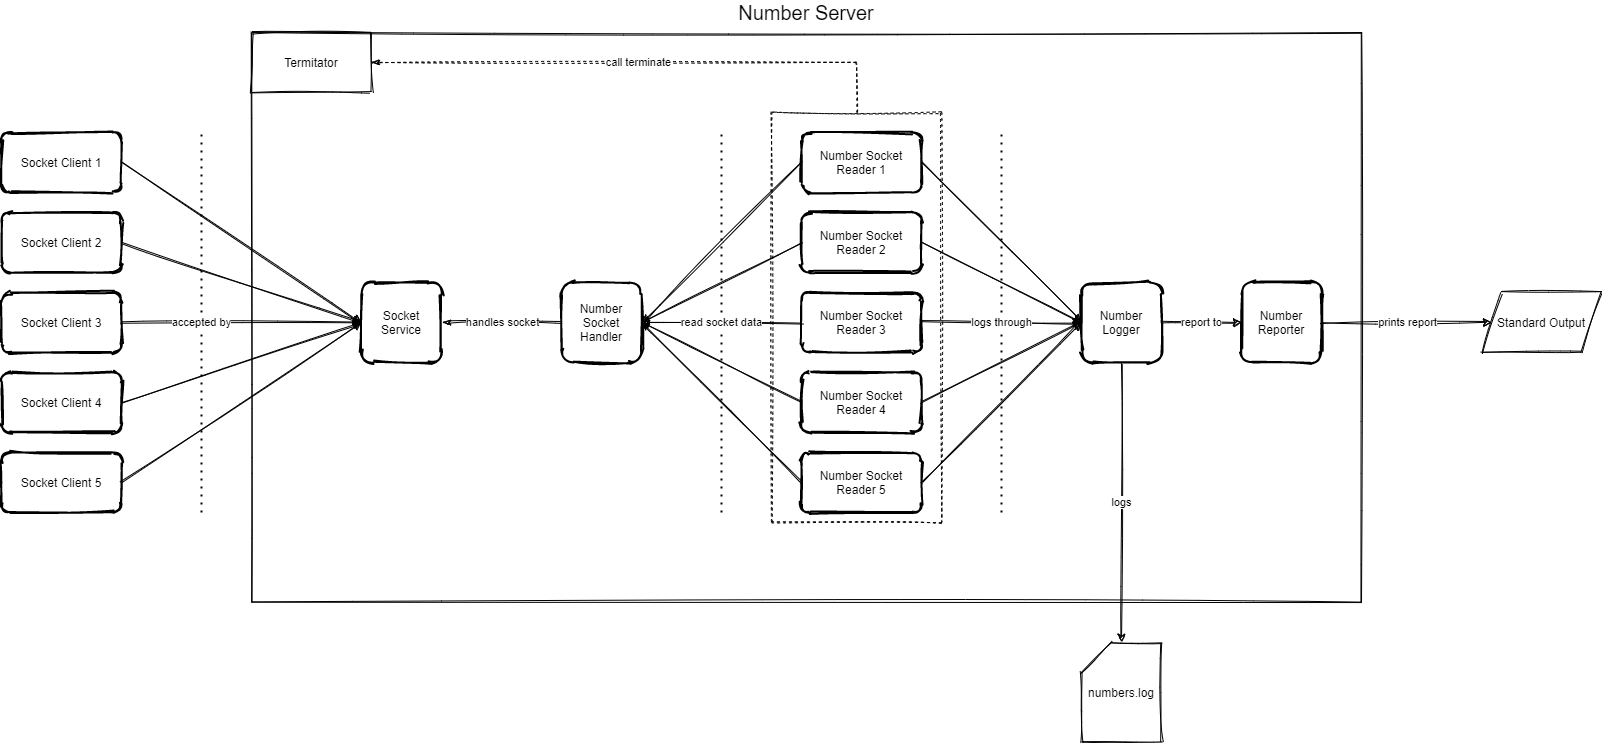

The diagram above was exported from draw.io. Its source (the exported page's mxGraphModel, read from the mxfile embedded in the PNG):
<mxGraphModel dx="2418" dy="1304" grid="1" gridSize="10" guides="1" tooltips="1" connect="1" arrows="1" fold="1" page="1" pageScale="1" pageWidth="827" pageHeight="1169" math="0" shadow="0">
  <root>
    <mxCell id="0" />
    <mxCell id="1" parent="0" />
    <mxCell id="3hJeP44GZhK0qHw1xJs9-64" value="" style="rounded=0;whiteSpace=wrap;html=1;sketch=1;fillColor=none;" vertex="1" parent="1">
      <mxGeometry x="290" y="70" width="1110" height="570" as="geometry" />
    </mxCell>
    <mxCell id="3hJeP44GZhK0qHw1xJs9-40" style="rounded=0;orthogonalLoop=1;jettySize=auto;html=1;exitX=1;exitY=0.5;exitDx=0;exitDy=0;entryX=0;entryY=0.5;entryDx=0;entryDy=0;sketch=1;" edge="1" parent="1" source="3hJeP44GZhK0qHw1xJs9-21" target="3hJeP44GZhK0qHw1xJs9-26">
      <mxGeometry relative="1" as="geometry">
        <mxPoint x="300" y="350" as="targetPoint" />
      </mxGeometry>
    </mxCell>
    <mxCell id="3hJeP44GZhK0qHw1xJs9-21" value="Socket Client 1" style="rounded=1;whiteSpace=wrap;html=1;strokeWidth=2;fillWeight=4;hachureGap=8;hachureAngle=45;sketch=1;fillColor=none;" vertex="1" parent="1">
      <mxGeometry x="40" y="170" width="120" height="60" as="geometry" />
    </mxCell>
    <mxCell id="3hJeP44GZhK0qHw1xJs9-41" style="edgeStyle=none;rounded=0;sketch=1;orthogonalLoop=1;jettySize=auto;html=1;exitX=1;exitY=0.5;exitDx=0;exitDy=0;entryX=0;entryY=0.5;entryDx=0;entryDy=0;" edge="1" parent="1" source="3hJeP44GZhK0qHw1xJs9-22" target="3hJeP44GZhK0qHw1xJs9-26">
      <mxGeometry relative="1" as="geometry" />
    </mxCell>
    <mxCell id="3hJeP44GZhK0qHw1xJs9-22" value="Socket Client 2" style="rounded=1;whiteSpace=wrap;html=1;strokeWidth=2;fillWeight=4;hachureGap=8;hachureAngle=45;sketch=1;fillColor=none;" vertex="1" parent="1">
      <mxGeometry x="40" y="250" width="120" height="60" as="geometry" />
    </mxCell>
    <mxCell id="3hJeP44GZhK0qHw1xJs9-42" style="edgeStyle=none;rounded=0;sketch=1;orthogonalLoop=1;jettySize=auto;html=1;exitX=1;exitY=0.5;exitDx=0;exitDy=0;entryX=0;entryY=0.5;entryDx=0;entryDy=0;" edge="1" parent="1" source="3hJeP44GZhK0qHw1xJs9-23" target="3hJeP44GZhK0qHw1xJs9-26">
      <mxGeometry relative="1" as="geometry" />
    </mxCell>
    <mxCell id="3hJeP44GZhK0qHw1xJs9-23" value="Socket Client 3" style="rounded=1;whiteSpace=wrap;html=1;strokeWidth=2;fillWeight=4;hachureGap=8;hachureAngle=45;sketch=1;fillColor=none;" vertex="1" parent="1">
      <mxGeometry x="40" y="330" width="120" height="60" as="geometry" />
    </mxCell>
    <mxCell id="3hJeP44GZhK0qHw1xJs9-43" style="edgeStyle=none;rounded=0;sketch=1;orthogonalLoop=1;jettySize=auto;html=1;exitX=1;exitY=0.5;exitDx=0;exitDy=0;entryX=0;entryY=0.5;entryDx=0;entryDy=0;" edge="1" parent="1" source="3hJeP44GZhK0qHw1xJs9-24" target="3hJeP44GZhK0qHw1xJs9-26">
      <mxGeometry relative="1" as="geometry" />
    </mxCell>
    <mxCell id="3hJeP44GZhK0qHw1xJs9-24" value="Socket Client 4" style="rounded=1;whiteSpace=wrap;html=1;strokeWidth=2;fillWeight=4;hachureGap=8;hachureAngle=45;sketch=1;fillColor=none;" vertex="1" parent="1">
      <mxGeometry x="40" y="410" width="120" height="60" as="geometry" />
    </mxCell>
    <mxCell id="3hJeP44GZhK0qHw1xJs9-44" style="edgeStyle=none;rounded=0;sketch=1;orthogonalLoop=1;jettySize=auto;html=1;exitX=1;exitY=0.5;exitDx=0;exitDy=0;entryX=0;entryY=0.5;entryDx=0;entryDy=0;" edge="1" parent="1" source="3hJeP44GZhK0qHw1xJs9-25" target="3hJeP44GZhK0qHw1xJs9-26">
      <mxGeometry relative="1" as="geometry" />
    </mxCell>
    <mxCell id="3hJeP44GZhK0qHw1xJs9-25" value="Socket Client 5" style="rounded=1;whiteSpace=wrap;html=1;strokeWidth=2;fillWeight=4;hachureGap=8;hachureAngle=45;sketch=1;fillColor=none;" vertex="1" parent="1">
      <mxGeometry x="40" y="490" width="120" height="60" as="geometry" />
    </mxCell>
    <mxCell id="3hJeP44GZhK0qHw1xJs9-45" value="handles socket" style="edgeStyle=none;rounded=0;sketch=1;orthogonalLoop=1;jettySize=auto;html=1;exitX=1;exitY=0.5;exitDx=0;exitDy=0;entryX=0;entryY=0.5;entryDx=0;entryDy=0;startArrow=classicThin;startFill=1;endArrow=none;endFill=0;" edge="1" parent="1" target="3hJeP44GZhK0qHw1xJs9-27">
      <mxGeometry relative="1" as="geometry">
        <mxPoint x="481" y="360" as="sourcePoint" />
        <mxPoint x="561" y="360" as="targetPoint" />
      </mxGeometry>
    </mxCell>
    <mxCell id="3hJeP44GZhK0qHw1xJs9-26" value="Socket Service" style="rounded=1;whiteSpace=wrap;html=1;strokeWidth=2;fillWeight=4;hachureGap=8;hachureAngle=45;sketch=1;fillColor=none;" vertex="1" parent="1">
      <mxGeometry x="400" y="320" width="80" height="80" as="geometry" />
    </mxCell>
    <mxCell id="3hJeP44GZhK0qHw1xJs9-46" style="edgeStyle=none;rounded=0;sketch=1;orthogonalLoop=1;jettySize=auto;html=1;exitX=1;exitY=0.5;exitDx=0;exitDy=0;entryX=0;entryY=0.5;entryDx=0;entryDy=0;startArrow=classicThin;startFill=1;endArrow=none;endFill=0;" edge="1" parent="1" source="3hJeP44GZhK0qHw1xJs9-27" target="3hJeP44GZhK0qHw1xJs9-28">
      <mxGeometry relative="1" as="geometry" />
    </mxCell>
    <mxCell id="3hJeP44GZhK0qHw1xJs9-47" style="edgeStyle=none;rounded=0;sketch=1;orthogonalLoop=1;jettySize=auto;html=1;exitX=1;exitY=0.5;exitDx=0;exitDy=0;entryX=0;entryY=0.5;entryDx=0;entryDy=0;startArrow=classicThin;startFill=1;endArrow=none;endFill=0;" edge="1" parent="1" source="3hJeP44GZhK0qHw1xJs9-27" target="3hJeP44GZhK0qHw1xJs9-29">
      <mxGeometry relative="1" as="geometry" />
    </mxCell>
    <mxCell id="3hJeP44GZhK0qHw1xJs9-48" style="edgeStyle=none;rounded=0;sketch=1;orthogonalLoop=1;jettySize=auto;html=1;exitX=1;exitY=0.5;exitDx=0;exitDy=0;entryX=0;entryY=0.5;entryDx=0;entryDy=0;startArrow=classicThin;startFill=1;endArrow=none;endFill=0;" edge="1" parent="1" source="3hJeP44GZhK0qHw1xJs9-27" target="3hJeP44GZhK0qHw1xJs9-30">
      <mxGeometry relative="1" as="geometry" />
    </mxCell>
    <mxCell id="3hJeP44GZhK0qHw1xJs9-49" style="edgeStyle=none;rounded=0;sketch=1;orthogonalLoop=1;jettySize=auto;html=1;exitX=1;exitY=0.5;exitDx=0;exitDy=0;entryX=0;entryY=0.5;entryDx=0;entryDy=0;startArrow=classicThin;startFill=1;endArrow=none;endFill=0;" edge="1" parent="1" source="3hJeP44GZhK0qHw1xJs9-27" target="3hJeP44GZhK0qHw1xJs9-31">
      <mxGeometry relative="1" as="geometry" />
    </mxCell>
    <mxCell id="3hJeP44GZhK0qHw1xJs9-50" style="edgeStyle=none;rounded=0;sketch=1;orthogonalLoop=1;jettySize=auto;html=1;exitX=1;exitY=0.5;exitDx=0;exitDy=0;entryX=0;entryY=0.5;entryDx=0;entryDy=0;startArrow=classicThin;startFill=1;endArrow=none;endFill=0;" edge="1" parent="1" source="3hJeP44GZhK0qHw1xJs9-27" target="3hJeP44GZhK0qHw1xJs9-32">
      <mxGeometry relative="1" as="geometry" />
    </mxCell>
    <mxCell id="3hJeP44GZhK0qHw1xJs9-27" value="Number Socket Handler" style="rounded=1;whiteSpace=wrap;html=1;strokeWidth=2;fillWeight=4;hachureGap=8;hachureAngle=45;sketch=1;fillColor=none;" vertex="1" parent="1">
      <mxGeometry x="600" y="320" width="80" height="80" as="geometry" />
    </mxCell>
    <mxCell id="3hJeP44GZhK0qHw1xJs9-51" style="edgeStyle=none;rounded=0;sketch=1;orthogonalLoop=1;jettySize=auto;html=1;exitX=1;exitY=0.5;exitDx=0;exitDy=0;entryX=0;entryY=0.5;entryDx=0;entryDy=0;" edge="1" parent="1" source="3hJeP44GZhK0qHw1xJs9-28" target="3hJeP44GZhK0qHw1xJs9-33">
      <mxGeometry relative="1" as="geometry" />
    </mxCell>
    <mxCell id="3hJeP44GZhK0qHw1xJs9-28" value="Number Socket Reader 1" style="rounded=1;whiteSpace=wrap;html=1;strokeWidth=2;fillWeight=4;hachureGap=8;hachureAngle=45;sketch=1;fillColor=none;" vertex="1" parent="1">
      <mxGeometry x="840" y="170" width="120" height="60" as="geometry" />
    </mxCell>
    <mxCell id="3hJeP44GZhK0qHw1xJs9-52" style="edgeStyle=none;rounded=0;sketch=1;orthogonalLoop=1;jettySize=auto;html=1;exitX=1;exitY=0.5;exitDx=0;exitDy=0;entryX=0;entryY=0.5;entryDx=0;entryDy=0;" edge="1" parent="1" source="3hJeP44GZhK0qHw1xJs9-29" target="3hJeP44GZhK0qHw1xJs9-33">
      <mxGeometry relative="1" as="geometry">
        <mxPoint x="1030" y="370" as="targetPoint" />
      </mxGeometry>
    </mxCell>
    <mxCell id="3hJeP44GZhK0qHw1xJs9-29" value="Number Socket Reader 2" style="rounded=1;whiteSpace=wrap;html=1;strokeWidth=2;fillWeight=4;hachureGap=8;hachureAngle=45;sketch=1;fillColor=none;" vertex="1" parent="1">
      <mxGeometry x="840" y="250" width="120" height="60" as="geometry" />
    </mxCell>
    <mxCell id="3hJeP44GZhK0qHw1xJs9-53" style="edgeStyle=none;rounded=0;sketch=1;orthogonalLoop=1;jettySize=auto;html=1;exitX=1;exitY=0.5;exitDx=0;exitDy=0;entryX=0;entryY=0.5;entryDx=0;entryDy=0;" edge="1" parent="1" source="3hJeP44GZhK0qHw1xJs9-30" target="3hJeP44GZhK0qHw1xJs9-33">
      <mxGeometry relative="1" as="geometry" />
    </mxCell>
    <mxCell id="3hJeP44GZhK0qHw1xJs9-30" value="Number Socket Reader 3" style="rounded=1;whiteSpace=wrap;html=1;strokeWidth=2;fillWeight=4;hachureGap=8;hachureAngle=45;sketch=1;fillColor=none;" vertex="1" parent="1">
      <mxGeometry x="840" y="330" width="120" height="60" as="geometry" />
    </mxCell>
    <mxCell id="3hJeP44GZhK0qHw1xJs9-54" style="edgeStyle=none;rounded=0;sketch=1;orthogonalLoop=1;jettySize=auto;html=1;exitX=1;exitY=0.5;exitDx=0;exitDy=0;entryX=0;entryY=0.5;entryDx=0;entryDy=0;" edge="1" parent="1" source="3hJeP44GZhK0qHw1xJs9-31" target="3hJeP44GZhK0qHw1xJs9-33">
      <mxGeometry relative="1" as="geometry" />
    </mxCell>
    <mxCell id="3hJeP44GZhK0qHw1xJs9-31" value="Number Socket Reader 4" style="rounded=1;whiteSpace=wrap;html=1;strokeWidth=2;fillWeight=4;hachureGap=8;hachureAngle=45;sketch=1;fillColor=none;" vertex="1" parent="1">
      <mxGeometry x="840" y="410" width="120" height="60" as="geometry" />
    </mxCell>
    <mxCell id="3hJeP44GZhK0qHw1xJs9-56" style="edgeStyle=none;rounded=0;sketch=1;orthogonalLoop=1;jettySize=auto;html=1;exitX=1;exitY=0.5;exitDx=0;exitDy=0;entryX=0;entryY=0.5;entryDx=0;entryDy=0;" edge="1" parent="1" source="3hJeP44GZhK0qHw1xJs9-32" target="3hJeP44GZhK0qHw1xJs9-33">
      <mxGeometry relative="1" as="geometry" />
    </mxCell>
    <mxCell id="3hJeP44GZhK0qHw1xJs9-32" value="Number Socket Reader 5" style="rounded=1;whiteSpace=wrap;html=1;strokeWidth=2;fillWeight=4;hachureGap=8;hachureAngle=45;sketch=1;fillColor=none;" vertex="1" parent="1">
      <mxGeometry x="840" y="490" width="120" height="60" as="geometry" />
    </mxCell>
    <mxCell id="3hJeP44GZhK0qHw1xJs9-57" value="report to" style="edgeStyle=none;rounded=0;sketch=1;orthogonalLoop=1;jettySize=auto;html=1;exitX=1;exitY=0.5;exitDx=0;exitDy=0;entryX=0;entryY=0.5;entryDx=0;entryDy=0;" edge="1" parent="1" source="3hJeP44GZhK0qHw1xJs9-33" target="3hJeP44GZhK0qHw1xJs9-36">
      <mxGeometry relative="1" as="geometry" />
    </mxCell>
    <mxCell id="3hJeP44GZhK0qHw1xJs9-58" value="logs" style="edgeStyle=none;rounded=0;sketch=1;orthogonalLoop=1;jettySize=auto;html=1;exitX=0.5;exitY=1;exitDx=0;exitDy=0;entryX=0.5;entryY=0;entryDx=0;entryDy=0;entryPerimeter=0;" edge="1" parent="1" source="3hJeP44GZhK0qHw1xJs9-33" target="3hJeP44GZhK0qHw1xJs9-35">
      <mxGeometry relative="1" as="geometry" />
    </mxCell>
    <mxCell id="3hJeP44GZhK0qHw1xJs9-33" value="Number Logger" style="rounded=1;whiteSpace=wrap;html=1;strokeWidth=2;fillWeight=4;hachureGap=8;hachureAngle=45;sketch=1;fillColor=none;" vertex="1" parent="1">
      <mxGeometry x="1120" y="320" width="80" height="80" as="geometry" />
    </mxCell>
    <mxCell id="3hJeP44GZhK0qHw1xJs9-35" value="numbers.log" style="shape=card;whiteSpace=wrap;html=1;sketch=1;fillColor=none;" vertex="1" parent="1">
      <mxGeometry x="1120" y="680" width="80" height="100" as="geometry" />
    </mxCell>
    <mxCell id="3hJeP44GZhK0qHw1xJs9-59" value="prints report" style="edgeStyle=none;rounded=0;sketch=1;orthogonalLoop=1;jettySize=auto;html=1;exitX=1;exitY=0.5;exitDx=0;exitDy=0;entryX=0;entryY=0.5;entryDx=0;entryDy=0;" edge="1" parent="1" source="3hJeP44GZhK0qHw1xJs9-36" target="3hJeP44GZhK0qHw1xJs9-38">
      <mxGeometry relative="1" as="geometry" />
    </mxCell>
    <mxCell id="3hJeP44GZhK0qHw1xJs9-36" value="Number Reporter" style="rounded=1;whiteSpace=wrap;html=1;strokeWidth=2;fillWeight=4;hachureGap=8;hachureAngle=45;sketch=1;fillColor=none;" vertex="1" parent="1">
      <mxGeometry x="1280" y="320" width="80" height="80" as="geometry" />
    </mxCell>
    <mxCell id="3hJeP44GZhK0qHw1xJs9-38" value="Standard Output" style="shape=parallelogram;perimeter=parallelogramPerimeter;whiteSpace=wrap;html=1;fixedSize=1;sketch=1;fillColor=none;" vertex="1" parent="1">
      <mxGeometry x="1520" y="330" width="120" height="60" as="geometry" />
    </mxCell>
    <mxCell id="3hJeP44GZhK0qHw1xJs9-61" value="accepted by" style="endArrow=none;dashed=1;html=1;dashPattern=1 3;strokeWidth=2;" edge="1" parent="1">
      <mxGeometry width="50" height="50" relative="1" as="geometry">
        <mxPoint x="240" y="550" as="sourcePoint" />
        <mxPoint x="240" y="170" as="targetPoint" />
      </mxGeometry>
    </mxCell>
    <mxCell id="3hJeP44GZhK0qHw1xJs9-62" value="read socket data" style="endArrow=none;dashed=1;html=1;dashPattern=1 3;strokeWidth=2;" edge="1" parent="1">
      <mxGeometry width="50" height="50" relative="1" as="geometry">
        <mxPoint x="760" y="550" as="sourcePoint" />
        <mxPoint x="760" y="170" as="targetPoint" />
      </mxGeometry>
    </mxCell>
    <mxCell id="3hJeP44GZhK0qHw1xJs9-63" value="logs through" style="endArrow=none;dashed=1;html=1;dashPattern=1 3;strokeWidth=2;" edge="1" parent="1">
      <mxGeometry width="50" height="50" relative="1" as="geometry">
        <mxPoint x="1040" y="550" as="sourcePoint" />
        <mxPoint x="1040" y="170" as="targetPoint" />
      </mxGeometry>
    </mxCell>
    <mxCell id="3hJeP44GZhK0qHw1xJs9-65" value="Termitator" style="rounded=0;whiteSpace=wrap;html=1;sketch=1;fillColor=none;" vertex="1" parent="1">
      <mxGeometry x="290" y="70" width="120" height="60" as="geometry" />
    </mxCell>
    <mxCell id="3hJeP44GZhK0qHw1xJs9-68" value="call terminate" style="edgeStyle=orthogonalEdgeStyle;rounded=0;sketch=1;orthogonalLoop=1;jettySize=auto;html=1;exitX=0.5;exitY=0;exitDx=0;exitDy=0;entryX=1;entryY=0.5;entryDx=0;entryDy=0;startArrow=none;startFill=0;endArrow=classicThin;endFill=1;dashed=1;" edge="1" parent="1" source="3hJeP44GZhK0qHw1xJs9-67" target="3hJeP44GZhK0qHw1xJs9-65">
      <mxGeometry relative="1" as="geometry" />
    </mxCell>
    <mxCell id="3hJeP44GZhK0qHw1xJs9-67" value="" style="rounded=0;whiteSpace=wrap;html=1;sketch=1;fillColor=none;dashed=1;" vertex="1" parent="1">
      <mxGeometry x="810" y="150" width="170" height="410" as="geometry" />
    </mxCell>
    <mxCell id="3hJeP44GZhK0qHw1xJs9-71" value="Number Server" style="text;html=1;strokeColor=none;fillColor=none;align=center;verticalAlign=middle;whiteSpace=wrap;rounded=0;dashed=1;sketch=1;fontSize=20;" vertex="1" parent="1">
      <mxGeometry x="735" y="40" width="220" height="20" as="geometry" />
    </mxCell>
  </root>
</mxGraphModel>